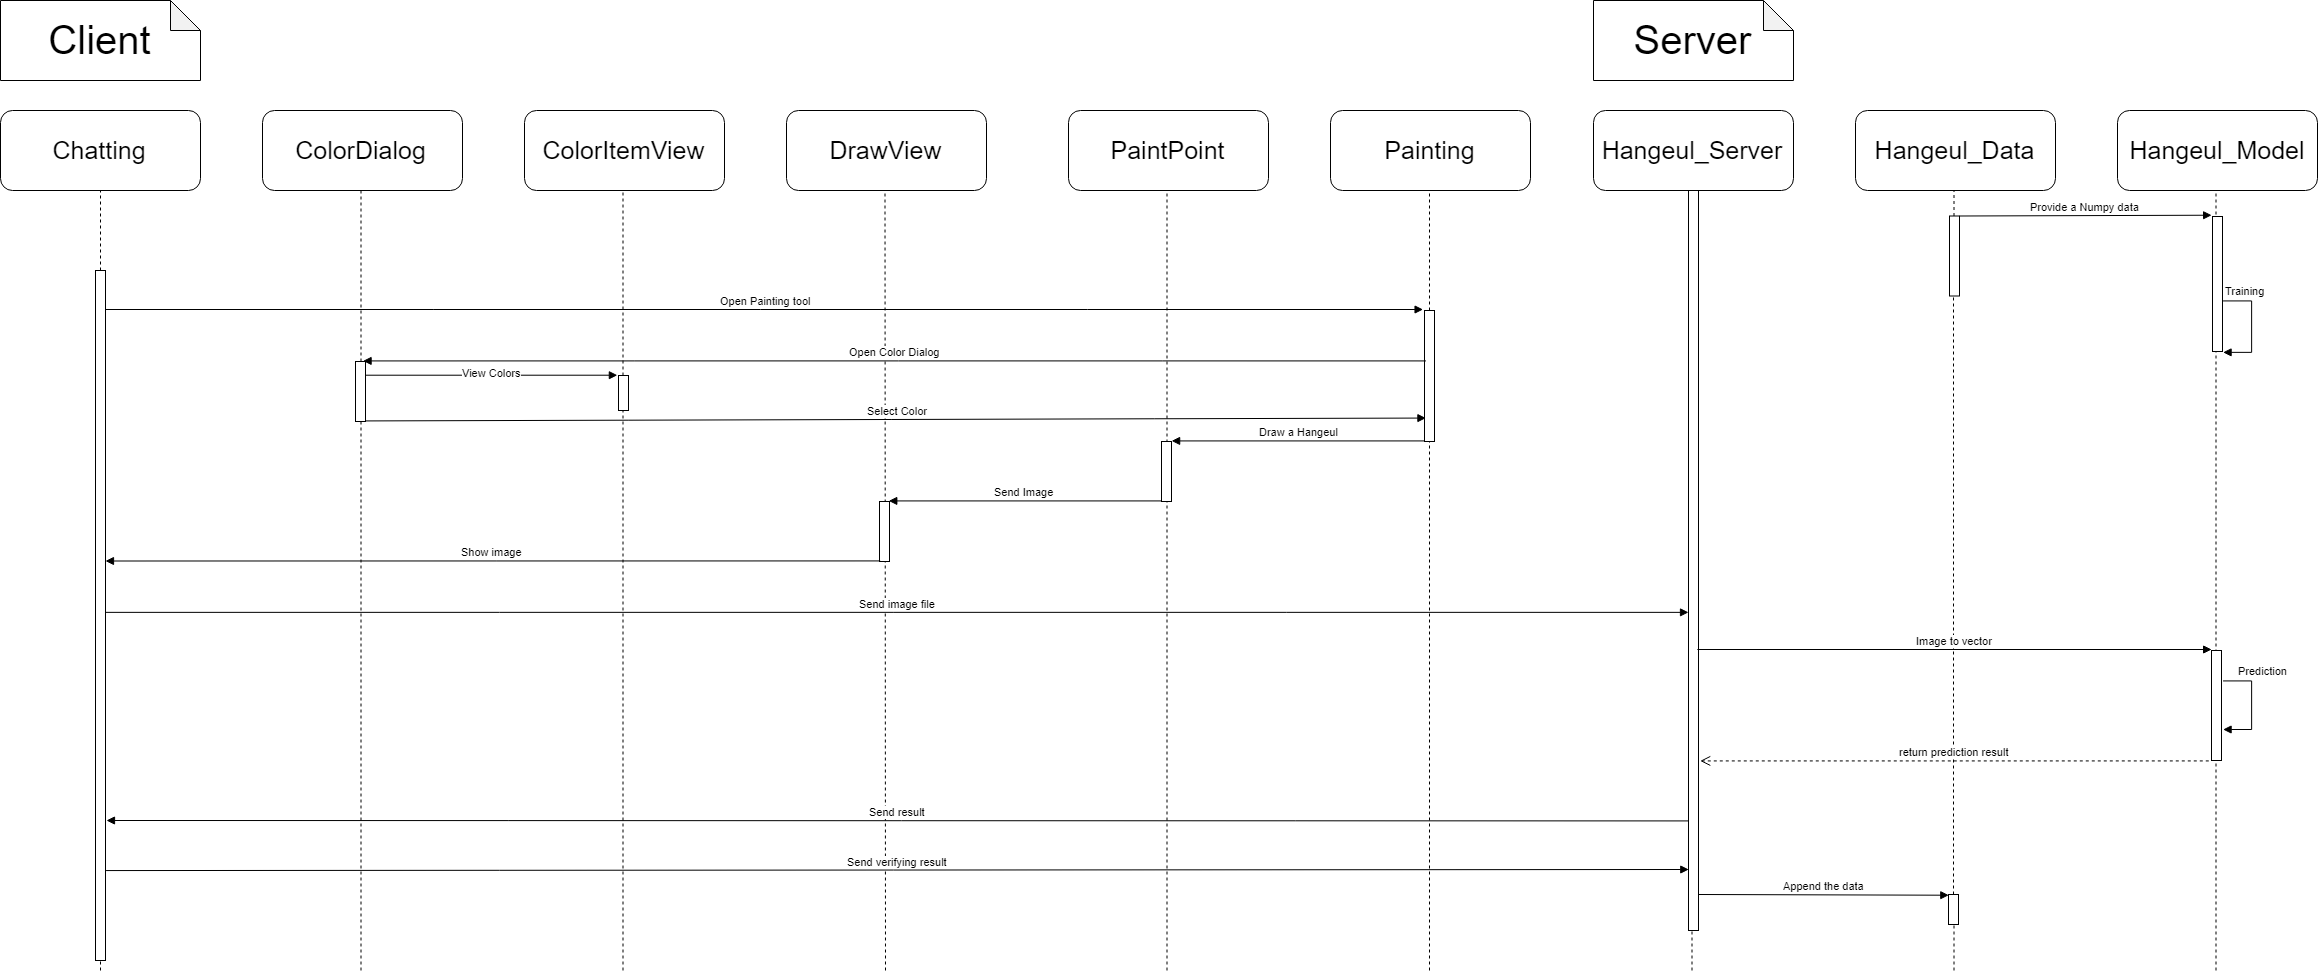

The diagram above was exported from draw.io. Its source (the exported page's mxGraphModel, read from the mxfile embedded in the PNG):
<mxGraphModel dx="2886" dy="1431" grid="1" gridSize="10" guides="1" tooltips="1" connect="1" arrows="1" fold="1" page="1" pageScale="1" pageWidth="827" pageHeight="1169" math="0" shadow="0">
  <root>
    <mxCell id="0" />
    <mxCell id="1" parent="0" />
    <mxCell id="BtKuYdguZzwkQ6ApWBie-1" value="&lt;font style=&quot;font-size: 40px&quot;&gt;Client&lt;/font&gt;" style="shape=note;whiteSpace=wrap;html=1;backgroundOutline=1;darkOpacity=0.05;" vertex="1" parent="1">
      <mxGeometry x="20" y="20" width="200" height="80" as="geometry" />
    </mxCell>
    <mxCell id="BtKuYdguZzwkQ6ApWBie-2" value="&lt;font style=&quot;font-size: 25px&quot;&gt;Chatting&lt;/font&gt;" style="rounded=1;whiteSpace=wrap;html=1;" vertex="1" parent="1">
      <mxGeometry x="20" y="130" width="200" height="80" as="geometry" />
    </mxCell>
    <mxCell id="BtKuYdguZzwkQ6ApWBie-3" value="&lt;font style=&quot;font-size: 25px&quot;&gt;ColorDialog&lt;/font&gt;" style="rounded=1;whiteSpace=wrap;html=1;" vertex="1" parent="1">
      <mxGeometry x="282" y="130" width="200" height="80" as="geometry" />
    </mxCell>
    <mxCell id="BtKuYdguZzwkQ6ApWBie-4" value="&lt;font style=&quot;font-size: 25px&quot;&gt;ColorItemView&lt;/font&gt;" style="rounded=1;whiteSpace=wrap;html=1;" vertex="1" parent="1">
      <mxGeometry x="544" y="130" width="200" height="80" as="geometry" />
    </mxCell>
    <mxCell id="BtKuYdguZzwkQ6ApWBie-5" value="&lt;font style=&quot;font-size: 25px&quot;&gt;DrawView&lt;/font&gt;" style="rounded=1;whiteSpace=wrap;html=1;" vertex="1" parent="1">
      <mxGeometry x="806" y="130" width="200" height="80" as="geometry" />
    </mxCell>
    <mxCell id="BtKuYdguZzwkQ6ApWBie-8" value="&lt;font style=&quot;font-size: 25px&quot;&gt;PaintPoint&lt;/font&gt;" style="rounded=1;whiteSpace=wrap;html=1;" vertex="1" parent="1">
      <mxGeometry x="1088" y="130" width="200" height="80" as="geometry" />
    </mxCell>
    <mxCell id="BtKuYdguZzwkQ6ApWBie-9" value="&lt;font style=&quot;font-size: 25px&quot;&gt;Painting&lt;/font&gt;" style="rounded=1;whiteSpace=wrap;html=1;" vertex="1" parent="1">
      <mxGeometry x="1350" y="130" width="200" height="80" as="geometry" />
    </mxCell>
    <mxCell id="BtKuYdguZzwkQ6ApWBie-12" value="" style="endArrow=none;dashed=1;html=1;" edge="1" parent="1" source="BtKuYdguZzwkQ6ApWBie-47" target="BtKuYdguZzwkQ6ApWBie-2">
      <mxGeometry width="50" height="50" relative="1" as="geometry">
        <mxPoint x="120" y="990" as="sourcePoint" />
        <mxPoint x="70" y="230" as="targetPoint" />
      </mxGeometry>
    </mxCell>
    <mxCell id="BtKuYdguZzwkQ6ApWBie-13" value="" style="endArrow=none;dashed=1;html=1;" edge="1" parent="1" source="BtKuYdguZzwkQ6ApWBie-48">
      <mxGeometry width="50" height="50" relative="1" as="geometry">
        <mxPoint x="380.5" y="990" as="sourcePoint" />
        <mxPoint x="380.5" y="209.99999999999977" as="targetPoint" />
      </mxGeometry>
    </mxCell>
    <mxCell id="BtKuYdguZzwkQ6ApWBie-14" value="" style="endArrow=none;dashed=1;html=1;" edge="1" parent="1" source="BtKuYdguZzwkQ6ApWBie-49">
      <mxGeometry width="50" height="50" relative="1" as="geometry">
        <mxPoint x="642.5" y="990" as="sourcePoint" />
        <mxPoint x="642.5" y="209.99999999999977" as="targetPoint" />
      </mxGeometry>
    </mxCell>
    <mxCell id="BtKuYdguZzwkQ6ApWBie-15" value="" style="endArrow=none;dashed=1;html=1;" edge="1" parent="1">
      <mxGeometry width="50" height="50" relative="1" as="geometry">
        <mxPoint x="905" y="990" as="sourcePoint" />
        <mxPoint x="904.5" y="209.99999999999977" as="targetPoint" />
      </mxGeometry>
    </mxCell>
    <mxCell id="BtKuYdguZzwkQ6ApWBie-18" value="" style="endArrow=none;dashed=1;html=1;" edge="1" parent="1">
      <mxGeometry width="50" height="50" relative="1" as="geometry">
        <mxPoint x="1186.5" y="990" as="sourcePoint" />
        <mxPoint x="1186.5" y="209.99999999999977" as="targetPoint" />
      </mxGeometry>
    </mxCell>
    <mxCell id="BtKuYdguZzwkQ6ApWBie-19" value="" style="endArrow=none;dashed=1;html=1;" edge="1" parent="1" source="BtKuYdguZzwkQ6ApWBie-37">
      <mxGeometry width="50" height="50" relative="1" as="geometry">
        <mxPoint x="1449" y="990" as="sourcePoint" />
        <mxPoint x="1449" y="209.99999999999977" as="targetPoint" />
      </mxGeometry>
    </mxCell>
    <mxCell id="BtKuYdguZzwkQ6ApWBie-22" value="&lt;font style=&quot;font-size: 40px&quot;&gt;Server&lt;/font&gt;" style="shape=note;whiteSpace=wrap;html=1;backgroundOutline=1;darkOpacity=0.05;" vertex="1" parent="1">
      <mxGeometry x="1613" y="20" width="200" height="80" as="geometry" />
    </mxCell>
    <mxCell id="BtKuYdguZzwkQ6ApWBie-23" value="&lt;font style=&quot;font-size: 25px&quot;&gt;Hangeul_Server&lt;/font&gt;" style="rounded=1;whiteSpace=wrap;html=1;" vertex="1" parent="1">
      <mxGeometry x="1613" y="130" width="200" height="80" as="geometry" />
    </mxCell>
    <mxCell id="BtKuYdguZzwkQ6ApWBie-24" value="" style="endArrow=none;dashed=1;html=1;" edge="1" parent="1" source="BtKuYdguZzwkQ6ApWBie-61">
      <mxGeometry width="50" height="50" relative="1" as="geometry">
        <mxPoint x="1711.5" y="990" as="sourcePoint" />
        <mxPoint x="1711.5" y="210" as="targetPoint" />
      </mxGeometry>
    </mxCell>
    <mxCell id="BtKuYdguZzwkQ6ApWBie-25" value="&lt;font style=&quot;font-size: 25px&quot;&gt;Hangeul_Data&lt;/font&gt;" style="rounded=1;whiteSpace=wrap;html=1;" vertex="1" parent="1">
      <mxGeometry x="1875" y="130" width="200" height="80" as="geometry" />
    </mxCell>
    <mxCell id="BtKuYdguZzwkQ6ApWBie-26" value="" style="endArrow=none;dashed=1;html=1;" edge="1" parent="1" source="BtKuYdguZzwkQ6ApWBie-29">
      <mxGeometry width="50" height="50" relative="1" as="geometry">
        <mxPoint x="1973.5" y="990" as="sourcePoint" />
        <mxPoint x="1973.5" y="210" as="targetPoint" />
      </mxGeometry>
    </mxCell>
    <mxCell id="BtKuYdguZzwkQ6ApWBie-27" value="&lt;font style=&quot;font-size: 25px&quot;&gt;Hangeul_Model&lt;/font&gt;" style="rounded=1;whiteSpace=wrap;html=1;" vertex="1" parent="1">
      <mxGeometry x="2137" y="130" width="200" height="80" as="geometry" />
    </mxCell>
    <mxCell id="BtKuYdguZzwkQ6ApWBie-28" value="" style="endArrow=none;dashed=1;html=1;" edge="1" parent="1">
      <mxGeometry width="50" height="50" relative="1" as="geometry">
        <mxPoint x="2235.5" y="990" as="sourcePoint" />
        <mxPoint x="2235.5" y="210" as="targetPoint" />
      </mxGeometry>
    </mxCell>
    <mxCell id="BtKuYdguZzwkQ6ApWBie-30" value="" style="html=1;points=[];perimeter=orthogonalPerimeter;" vertex="1" parent="1">
      <mxGeometry x="2232" y="236" width="10" height="135" as="geometry" />
    </mxCell>
    <mxCell id="BtKuYdguZzwkQ6ApWBie-31" value="Provide a Numpy data" style="html=1;verticalAlign=bottom;endArrow=block;entryX=0;entryY=0;" edge="1" target="BtKuYdguZzwkQ6ApWBie-30" parent="1" source="BtKuYdguZzwkQ6ApWBie-29">
      <mxGeometry relative="1" as="geometry">
        <mxPoint x="2162" y="235.5" as="sourcePoint" />
      </mxGeometry>
    </mxCell>
    <mxCell id="BtKuYdguZzwkQ6ApWBie-29" value="" style="html=1;points=[];perimeter=orthogonalPerimeter;" vertex="1" parent="1">
      <mxGeometry x="1969" y="235.5" width="10" height="80" as="geometry" />
    </mxCell>
    <mxCell id="BtKuYdguZzwkQ6ApWBie-33" value="" style="endArrow=none;dashed=1;html=1;" edge="1" parent="1" source="BtKuYdguZzwkQ6ApWBie-73" target="BtKuYdguZzwkQ6ApWBie-29">
      <mxGeometry width="50" height="50" relative="1" as="geometry">
        <mxPoint x="1973.5" y="990" as="sourcePoint" />
        <mxPoint x="1973.5" y="210" as="targetPoint" />
      </mxGeometry>
    </mxCell>
    <mxCell id="BtKuYdguZzwkQ6ApWBie-36" value="Training" style="edgeStyle=orthogonalEdgeStyle;html=1;align=left;spacingLeft=2;endArrow=block;rounded=0;" edge="1" parent="1">
      <mxGeometry x="-0.4592" y="-32" relative="1" as="geometry">
        <mxPoint x="2242" y="320" as="sourcePoint" />
        <Array as="points">
          <mxPoint x="2272" y="320" />
          <mxPoint x="2272" y="371" />
        </Array>
        <mxPoint x="2242" y="371" as="targetPoint" />
        <mxPoint x="2" y="-10" as="offset" />
      </mxGeometry>
    </mxCell>
    <mxCell id="BtKuYdguZzwkQ6ApWBie-37" value="" style="html=1;points=[];perimeter=orthogonalPerimeter;" vertex="1" parent="1">
      <mxGeometry x="1444" y="330" width="10" height="131" as="geometry" />
    </mxCell>
    <mxCell id="BtKuYdguZzwkQ6ApWBie-38" value="" style="endArrow=none;dashed=1;html=1;" edge="1" parent="1" target="BtKuYdguZzwkQ6ApWBie-37">
      <mxGeometry width="50" height="50" relative="1" as="geometry">
        <mxPoint x="1449" y="990.0000000000002" as="sourcePoint" />
        <mxPoint x="1449" y="209.99999999999977" as="targetPoint" />
      </mxGeometry>
    </mxCell>
    <mxCell id="BtKuYdguZzwkQ6ApWBie-41" value="" style="html=1;points=[];perimeter=orthogonalPerimeter;" vertex="1" parent="1">
      <mxGeometry x="1181" y="461" width="10" height="60" as="geometry" />
    </mxCell>
    <mxCell id="BtKuYdguZzwkQ6ApWBie-42" value="Draw a Hangeul" style="html=1;verticalAlign=bottom;endArrow=block;entryX=1;entryY=0;" edge="1" target="BtKuYdguZzwkQ6ApWBie-41" parent="1" source="BtKuYdguZzwkQ6ApWBie-37">
      <mxGeometry relative="1" as="geometry">
        <mxPoint x="1253" y="461" as="sourcePoint" />
      </mxGeometry>
    </mxCell>
    <mxCell id="BtKuYdguZzwkQ6ApWBie-45" value="Send Image" style="html=1;verticalAlign=bottom;endArrow=block;entryX=1;entryY=0;" edge="1" target="BtKuYdguZzwkQ6ApWBie-44" parent="1" source="BtKuYdguZzwkQ6ApWBie-41">
      <mxGeometry relative="1" as="geometry">
        <mxPoint x="971" y="521" as="sourcePoint" />
      </mxGeometry>
    </mxCell>
    <mxCell id="BtKuYdguZzwkQ6ApWBie-48" value="" style="html=1;points=[];perimeter=orthogonalPerimeter;" vertex="1" parent="1">
      <mxGeometry x="375" y="381" width="10" height="60" as="geometry" />
    </mxCell>
    <mxCell id="BtKuYdguZzwkQ6ApWBie-50" value="" style="endArrow=none;dashed=1;html=1;" edge="1" parent="1" target="BtKuYdguZzwkQ6ApWBie-48">
      <mxGeometry width="50" height="50" relative="1" as="geometry">
        <mxPoint x="380.5" y="990" as="sourcePoint" />
        <mxPoint x="380.5" y="209.99999999999977" as="targetPoint" />
      </mxGeometry>
    </mxCell>
    <mxCell id="BtKuYdguZzwkQ6ApWBie-49" value="" style="html=1;points=[];perimeter=orthogonalPerimeter;" vertex="1" parent="1">
      <mxGeometry x="638" y="395" width="10" height="35" as="geometry" />
    </mxCell>
    <mxCell id="BtKuYdguZzwkQ6ApWBie-51" value="" style="endArrow=none;dashed=1;html=1;" edge="1" parent="1" target="BtKuYdguZzwkQ6ApWBie-49">
      <mxGeometry width="50" height="50" relative="1" as="geometry">
        <mxPoint x="642.5" y="990" as="sourcePoint" />
        <mxPoint x="642.5" y="209.99999999999977" as="targetPoint" />
      </mxGeometry>
    </mxCell>
    <mxCell id="BtKuYdguZzwkQ6ApWBie-57" value="Open Color Dialog" style="html=1;verticalAlign=bottom;endArrow=block;entryX=0.776;entryY=0.001;entryDx=0;entryDy=0;entryPerimeter=0;exitX=0;exitY=0.393;exitDx=0;exitDy=0;exitPerimeter=0;" edge="1" parent="1" source="BtKuYdguZzwkQ6ApWBie-37" target="BtKuYdguZzwkQ6ApWBie-48">
      <mxGeometry width="80" relative="1" as="geometry">
        <mxPoint x="1930" y="382" as="sourcePoint" />
        <mxPoint x="800" y="441" as="targetPoint" />
      </mxGeometry>
    </mxCell>
    <mxCell id="BtKuYdguZzwkQ6ApWBie-44" value="" style="html=1;points=[];perimeter=orthogonalPerimeter;" vertex="1" parent="1">
      <mxGeometry x="899" y="521" width="10" height="60" as="geometry" />
    </mxCell>
    <mxCell id="BtKuYdguZzwkQ6ApWBie-58" value="View Colors" style="html=1;verticalAlign=bottom;endArrow=block;entryX=-0.03;entryY=-0.005;entryDx=0;entryDy=0;entryPerimeter=0;exitX=1.065;exitY=0.234;exitDx=0;exitDy=0;exitPerimeter=0;" edge="1" parent="1" source="BtKuYdguZzwkQ6ApWBie-48" target="BtKuYdguZzwkQ6ApWBie-49">
      <mxGeometry x="-0.0091" y="-6" width="80" relative="1" as="geometry">
        <mxPoint x="400" y="395" as="sourcePoint" />
        <mxPoint x="470" y="401" as="targetPoint" />
        <mxPoint as="offset" />
      </mxGeometry>
    </mxCell>
    <mxCell id="BtKuYdguZzwkQ6ApWBie-59" value="Select Color" style="html=1;verticalAlign=bottom;endArrow=block;exitX=1.033;exitY=0.985;exitDx=0;exitDy=0;exitPerimeter=0;entryX=0;entryY=0.823;entryDx=0;entryDy=0;entryPerimeter=0;" edge="1" parent="1" source="BtKuYdguZzwkQ6ApWBie-48" target="BtKuYdguZzwkQ6ApWBie-37">
      <mxGeometry width="80" relative="1" as="geometry">
        <mxPoint x="400" y="451" as="sourcePoint" />
        <mxPoint x="1930" y="438" as="targetPoint" />
      </mxGeometry>
    </mxCell>
    <mxCell id="BtKuYdguZzwkQ6ApWBie-47" value="" style="html=1;points=[];perimeter=orthogonalPerimeter;" vertex="1" parent="1">
      <mxGeometry x="115" y="290" width="10" height="690" as="geometry" />
    </mxCell>
    <mxCell id="BtKuYdguZzwkQ6ApWBie-60" value="" style="endArrow=none;dashed=1;html=1;" edge="1" parent="1" target="BtKuYdguZzwkQ6ApWBie-47">
      <mxGeometry width="50" height="50" relative="1" as="geometry">
        <mxPoint x="120" y="990" as="sourcePoint" />
        <mxPoint x="120" y="209.9999999999999" as="targetPoint" />
      </mxGeometry>
    </mxCell>
    <mxCell id="BtKuYdguZzwkQ6ApWBie-61" value="" style="html=1;points=[];perimeter=orthogonalPerimeter;" vertex="1" parent="1">
      <mxGeometry x="1708" y="210" width="10" height="740" as="geometry" />
    </mxCell>
    <mxCell id="BtKuYdguZzwkQ6ApWBie-62" value="" style="endArrow=none;dashed=1;html=1;" edge="1" parent="1" target="BtKuYdguZzwkQ6ApWBie-61">
      <mxGeometry width="50" height="50" relative="1" as="geometry">
        <mxPoint x="1711.5" y="990" as="sourcePoint" />
        <mxPoint x="1711.5" y="210" as="targetPoint" />
      </mxGeometry>
    </mxCell>
    <mxCell id="BtKuYdguZzwkQ6ApWBie-63" value="Show image" style="html=1;verticalAlign=bottom;endArrow=block;exitX=0.014;exitY=1.002;exitDx=0;exitDy=0;exitPerimeter=0;entryX=1.01;entryY=0.337;entryDx=0;entryDy=0;entryPerimeter=0;" edge="1" parent="1" source="BtKuYdguZzwkQ6ApWBie-44">
      <mxGeometry width="80" relative="1" as="geometry">
        <mxPoint x="890" y="581" as="sourcePoint" />
        <mxPoint x="125" y="580.5" as="targetPoint" />
      </mxGeometry>
    </mxCell>
    <mxCell id="BtKuYdguZzwkQ6ApWBie-64" value="Open Painting tool" style="html=1;verticalAlign=bottom;endArrow=block;entryX=-0.02;entryY=-0.001;entryDx=0;entryDy=0;entryPerimeter=0;exitX=1.017;exitY=0.058;exitDx=0;exitDy=0;exitPerimeter=0;" edge="1" parent="1" source="BtKuYdguZzwkQ6ApWBie-47" target="BtKuYdguZzwkQ6ApWBie-37">
      <mxGeometry width="80" relative="1" as="geometry">
        <mxPoint x="200" y="330" as="sourcePoint" />
        <mxPoint x="1910" y="330" as="targetPoint" />
      </mxGeometry>
    </mxCell>
    <mxCell id="BtKuYdguZzwkQ6ApWBie-65" value="Send image file" style="html=1;verticalAlign=bottom;endArrow=block;exitX=1.02;exitY=0.496;exitDx=0;exitDy=0;exitPerimeter=0;" edge="1" parent="1" source="BtKuYdguZzwkQ6ApWBie-47" target="BtKuYdguZzwkQ6ApWBie-61">
      <mxGeometry width="80" relative="1" as="geometry">
        <mxPoint x="200" y="680" as="sourcePoint" />
        <mxPoint x="590" y="632" as="targetPoint" />
        <Array as="points" />
      </mxGeometry>
    </mxCell>
    <mxCell id="BtKuYdguZzwkQ6ApWBie-66" value="" style="html=1;points=[];perimeter=orthogonalPerimeter;" vertex="1" parent="1">
      <mxGeometry x="2231" y="670" width="10" height="110" as="geometry" />
    </mxCell>
    <mxCell id="BtKuYdguZzwkQ6ApWBie-67" value="Image to vector" style="html=1;verticalAlign=bottom;endArrow=block;entryX=0.033;entryY=0.002;entryDx=0;entryDy=0;entryPerimeter=0;exitX=1;exitY=0.622;exitDx=0;exitDy=0;exitPerimeter=0;" edge="1" parent="1" source="BtKuYdguZzwkQ6ApWBie-61" target="BtKuYdguZzwkQ6ApWBie-66">
      <mxGeometry width="80" relative="1" as="geometry">
        <mxPoint x="1792" y="690" as="sourcePoint" />
        <mxPoint x="1872" y="690" as="targetPoint" />
      </mxGeometry>
    </mxCell>
    <mxCell id="BtKuYdguZzwkQ6ApWBie-68" value="Prediction" style="edgeStyle=orthogonalEdgeStyle;html=1;align=left;spacingLeft=2;endArrow=block;rounded=0;" edge="1" parent="1">
      <mxGeometry x="-0.8099" y="10" relative="1" as="geometry">
        <mxPoint x="2241.9523809523807" y="699.047619047619" as="sourcePoint" />
        <Array as="points">
          <mxPoint x="2272" y="699" />
          <mxPoint x="2272" y="750" />
        </Array>
        <mxPoint x="2241.9523809523807" y="750" as="targetPoint" />
        <mxPoint as="offset" />
      </mxGeometry>
    </mxCell>
    <mxCell id="BtKuYdguZzwkQ6ApWBie-69" value="return prediction result" style="html=1;verticalAlign=bottom;endArrow=open;dashed=1;endSize=8;exitX=-0.234;exitY=1.002;exitDx=0;exitDy=0;exitPerimeter=0;entryX=1.031;entryY=0.772;entryDx=0;entryDy=0;entryPerimeter=0;" edge="1" parent="1" source="BtKuYdguZzwkQ6ApWBie-66" target="BtKuYdguZzwkQ6ApWBie-61">
      <mxGeometry relative="1" as="geometry">
        <mxPoint x="2222" y="780" as="sourcePoint" />
        <mxPoint x="1802" y="770" as="targetPoint" />
      </mxGeometry>
    </mxCell>
    <mxCell id="BtKuYdguZzwkQ6ApWBie-70" value="Send result" style="html=1;verticalAlign=bottom;endArrow=none;exitX=1.02;exitY=0.496;exitDx=0;exitDy=0;exitPerimeter=0;startArrow=block;startFill=1;endFill=0;entryX=0;entryY=0.851;entryDx=0;entryDy=0;entryPerimeter=0;" edge="1" parent="1" target="BtKuYdguZzwkQ6ApWBie-61">
      <mxGeometry width="80" relative="1" as="geometry">
        <mxPoint x="126" y="840" as="sourcePoint" />
        <mxPoint x="1910" y="840" as="targetPoint" />
        <Array as="points" />
      </mxGeometry>
    </mxCell>
    <mxCell id="BtKuYdguZzwkQ6ApWBie-72" value="Send verifying result" style="html=1;verticalAlign=bottom;endArrow=block;exitX=1.02;exitY=0.496;exitDx=0;exitDy=0;exitPerimeter=0;entryX=0;entryY=0.919;entryDx=0;entryDy=0;entryPerimeter=0;" edge="1" parent="1" target="BtKuYdguZzwkQ6ApWBie-61">
      <mxGeometry width="80" relative="1" as="geometry">
        <mxPoint x="125.57142857142867" y="890.0714285714287" as="sourcePoint" />
        <mxPoint x="1910" y="890" as="targetPoint" />
        <Array as="points" />
      </mxGeometry>
    </mxCell>
    <mxCell id="BtKuYdguZzwkQ6ApWBie-73" value="" style="html=1;points=[];perimeter=orthogonalPerimeter;" vertex="1" parent="1">
      <mxGeometry x="1968" y="914" width="10" height="30" as="geometry" />
    </mxCell>
    <mxCell id="BtKuYdguZzwkQ6ApWBie-74" value="" style="endArrow=none;dashed=1;html=1;" edge="1" parent="1" target="BtKuYdguZzwkQ6ApWBie-73">
      <mxGeometry width="50" height="50" relative="1" as="geometry">
        <mxPoint x="1973.5" y="990" as="sourcePoint" />
        <mxPoint x="1973.5" y="315.5" as="targetPoint" />
      </mxGeometry>
    </mxCell>
    <mxCell id="BtKuYdguZzwkQ6ApWBie-75" value="Append the data" style="html=1;verticalAlign=bottom;endArrow=block;entryX=0.024;entryY=0.009;entryDx=0;entryDy=0;entryPerimeter=0;" edge="1" parent="1" target="BtKuYdguZzwkQ6ApWBie-73">
      <mxGeometry width="80" relative="1" as="geometry">
        <mxPoint x="1718" y="914" as="sourcePoint" />
        <mxPoint x="1962" y="920" as="targetPoint" />
      </mxGeometry>
    </mxCell>
  </root>
</mxGraphModel>